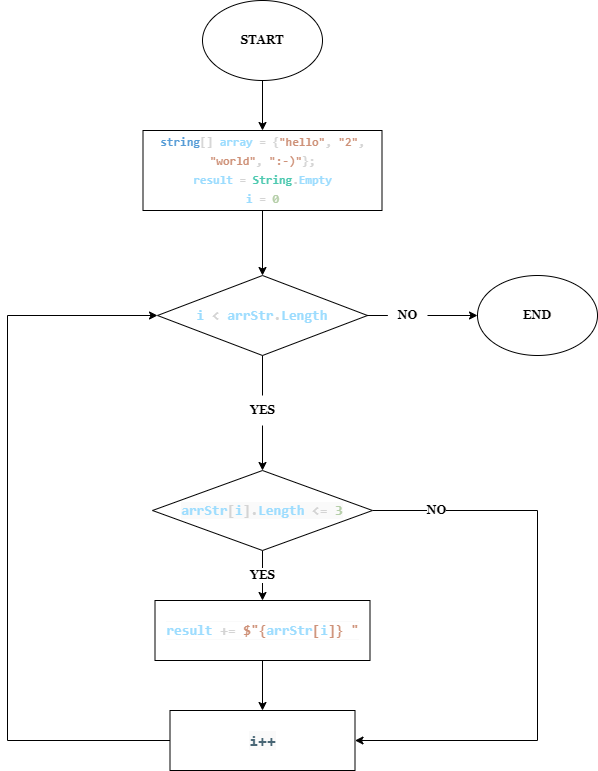

The diagram above was exported from draw.io. Its source (the exported page's mxGraphModel, read from the mxfile embedded in the PNG):
<mxGraphModel dx="1422" dy="3132" grid="1" gridSize="10" guides="1" tooltips="1" connect="1" arrows="1" fold="1" page="1" pageScale="1" pageWidth="827" pageHeight="1169" math="0" shadow="0">
  <root>
    <mxCell id="0" />
    <mxCell id="1" parent="0" />
    <mxCell id="PKKkeNvoaDfibmEjsoR3-7" style="edgeStyle=orthogonalEdgeStyle;rounded=0;orthogonalLoop=1;jettySize=auto;html=1;exitX=0.5;exitY=1;exitDx=0;exitDy=0;" edge="1" parent="1" source="PKKkeNvoaDfibmEjsoR3-8" target="PKKkeNvoaDfibmEjsoR3-10">
      <mxGeometry relative="1" as="geometry" />
    </mxCell>
    <mxCell id="PKKkeNvoaDfibmEjsoR3-8" value="&lt;b&gt;&lt;font face=&quot;Georgia&quot;&gt;START&lt;/font&gt;&lt;/b&gt;" style="ellipse;whiteSpace=wrap;html=1;" vertex="1" parent="1">
      <mxGeometry x="345" y="-2330" width="120" height="80" as="geometry" />
    </mxCell>
    <mxCell id="PKKkeNvoaDfibmEjsoR3-9" style="edgeStyle=orthogonalEdgeStyle;rounded=0;orthogonalLoop=1;jettySize=auto;html=1;exitX=0.5;exitY=1;exitDx=0;exitDy=0;entryX=0.5;entryY=0;entryDx=0;entryDy=0;" edge="1" parent="1" source="PKKkeNvoaDfibmEjsoR3-10" target="PKKkeNvoaDfibmEjsoR3-11">
      <mxGeometry relative="1" as="geometry" />
    </mxCell>
    <mxCell id="PKKkeNvoaDfibmEjsoR3-10" value="&lt;div style=&quot;color: rgb(212, 212, 212); font-family: Consolas, &amp;quot;Courier New&amp;quot;, monospace; line-height: 19px;&quot;&gt;&lt;b style=&quot;&quot;&gt;&lt;font style=&quot;font-size: 12px;&quot;&gt;&lt;span style=&quot;color: rgb(86, 156, 214);&quot;&gt;string&lt;/span&gt;[] &lt;span style=&quot;color: rgb(156, 220, 254);&quot;&gt;array&lt;/span&gt; = {&lt;span style=&quot;color: rgb(206, 145, 120);&quot;&gt;&quot;hello&quot;&lt;/span&gt;, &lt;span style=&quot;color: rgb(206, 145, 120);&quot;&gt;&quot;2&quot;&lt;/span&gt;, &lt;span style=&quot;color: rgb(206, 145, 120);&quot;&gt;&quot;world&quot;&lt;/span&gt;, &lt;span style=&quot;color: rgb(206, 145, 120);&quot;&gt;&quot;:-)&quot;&lt;/span&gt;};&lt;/font&gt;&lt;/b&gt;&lt;/div&gt;&lt;div style=&quot;color: rgb(212, 212, 212); font-family: Consolas, &amp;quot;Courier New&amp;quot;, monospace; line-height: 19px;&quot;&gt;&lt;div style=&quot;line-height: 19px;&quot;&gt;&lt;b&gt;&lt;font style=&quot;font-size: 12px;&quot;&gt;&lt;span style=&quot;color: #9cdcfe;&quot;&gt;result&lt;/span&gt; = &lt;span style=&quot;color: #4ec9b0;&quot;&gt;String&lt;/span&gt;.&lt;span style=&quot;color: #9cdcfe;&quot;&gt;Empty&lt;/span&gt;&lt;/font&gt;&lt;/b&gt;&lt;/div&gt;&lt;div style=&quot;line-height: 19px;&quot;&gt;&lt;div style=&quot;line-height: 19px;&quot;&gt;&lt;b style=&quot;&quot;&gt;&lt;font style=&quot;font-size: 12px;&quot;&gt;&lt;span style=&quot;color: rgb(156, 220, 254);&quot;&gt;i&lt;/span&gt; = &lt;span style=&quot;color: rgb(181, 206, 168);&quot;&gt;0&lt;/span&gt;&lt;/font&gt;&lt;/b&gt;&lt;/div&gt;&lt;/div&gt;&lt;/div&gt;" style="rounded=0;whiteSpace=wrap;html=1;" vertex="1" parent="1">
      <mxGeometry x="285.5" y="-2200" width="239" height="80" as="geometry" />
    </mxCell>
    <mxCell id="PKKkeNvoaDfibmEjsoR3-14" style="edgeStyle=orthogonalEdgeStyle;rounded=0;orthogonalLoop=1;jettySize=auto;html=1;exitX=0.5;exitY=1;exitDx=0;exitDy=0;entryX=0.5;entryY=0;entryDx=0;entryDy=0;fontSize=12;startArrow=none;" edge="1" parent="1" source="PKKkeNvoaDfibmEjsoR3-18" target="PKKkeNvoaDfibmEjsoR3-13">
      <mxGeometry relative="1" as="geometry" />
    </mxCell>
    <mxCell id="PKKkeNvoaDfibmEjsoR3-15" style="edgeStyle=orthogonalEdgeStyle;rounded=0;orthogonalLoop=1;jettySize=auto;html=1;exitX=1;exitY=0.5;exitDx=0;exitDy=0;fontFamily=Georgia;fontSize=12;startArrow=none;" edge="1" parent="1" source="PKKkeNvoaDfibmEjsoR3-16" target="PKKkeNvoaDfibmEjsoR3-12">
      <mxGeometry relative="1" as="geometry" />
    </mxCell>
    <mxCell id="PKKkeNvoaDfibmEjsoR3-11" value="&lt;div style=&quot;color: rgb(212, 212, 212); font-family: Consolas, &amp;quot;Courier New&amp;quot;, monospace; font-size: 14px; line-height: 19px;&quot;&gt;&lt;span style=&quot;background-color: rgb(255, 255, 255);&quot;&gt;&lt;b&gt;&lt;span style=&quot;color: rgb(156, 220, 254);&quot;&gt;i&lt;/span&gt; &amp;lt; &lt;span style=&quot;color: rgb(156, 220, 254);&quot;&gt;arrStr&lt;/span&gt;.&lt;span style=&quot;color: rgb(156, 220, 254);&quot;&gt;Length&lt;/span&gt;&lt;/b&gt;&lt;/span&gt;&lt;/div&gt;" style="rhombus;whiteSpace=wrap;html=1;" vertex="1" parent="1">
      <mxGeometry x="300" y="-2055" width="210" height="80" as="geometry" />
    </mxCell>
    <mxCell id="PKKkeNvoaDfibmEjsoR3-12" value="&lt;b&gt;&lt;font face=&quot;Georgia&quot;&gt;END&lt;/font&gt;&lt;/b&gt;" style="ellipse;whiteSpace=wrap;html=1;" vertex="1" parent="1">
      <mxGeometry x="620" y="-2055" width="120" height="80" as="geometry" />
    </mxCell>
    <mxCell id="PKKkeNvoaDfibmEjsoR3-22" value="&lt;b&gt;YES&lt;/b&gt;" style="edgeStyle=orthogonalEdgeStyle;rounded=0;orthogonalLoop=1;jettySize=auto;html=1;exitX=0.5;exitY=1;exitDx=0;exitDy=0;entryX=0.5;entryY=0;entryDx=0;entryDy=0;fontFamily=Georgia;fontSize=12;" edge="1" parent="1" source="PKKkeNvoaDfibmEjsoR3-13" target="PKKkeNvoaDfibmEjsoR3-21">
      <mxGeometry relative="1" as="geometry" />
    </mxCell>
    <mxCell id="PKKkeNvoaDfibmEjsoR3-25" style="edgeStyle=orthogonalEdgeStyle;rounded=0;orthogonalLoop=1;jettySize=auto;html=1;exitX=1;exitY=0.5;exitDx=0;exitDy=0;entryX=1;entryY=0.5;entryDx=0;entryDy=0;fontFamily=Georgia;fontSize=12;" edge="1" parent="1" source="PKKkeNvoaDfibmEjsoR3-13" target="PKKkeNvoaDfibmEjsoR3-23">
      <mxGeometry relative="1" as="geometry">
        <Array as="points">
          <mxPoint x="680" y="-1820" />
          <mxPoint x="680" y="-1590" />
        </Array>
      </mxGeometry>
    </mxCell>
    <mxCell id="PKKkeNvoaDfibmEjsoR3-28" value="&lt;b&gt;NO&lt;/b&gt;" style="edgeLabel;html=1;align=center;verticalAlign=middle;resizable=0;points=[];fontSize=12;fontFamily=Georgia;" vertex="1" connectable="0" parent="PKKkeNvoaDfibmEjsoR3-25">
      <mxGeometry x="-0.7818" y="1" relative="1" as="geometry">
        <mxPoint as="offset" />
      </mxGeometry>
    </mxCell>
    <mxCell id="PKKkeNvoaDfibmEjsoR3-13" value="&lt;div style=&quot;color: rgb(212, 212, 212); font-family: Consolas, &amp;quot;Courier New&amp;quot;, monospace; font-size: 14px; line-height: 19px;&quot;&gt;&lt;span style=&quot;background-color: rgb(250, 250, 250);&quot;&gt;&lt;b&gt;&lt;span style=&quot;color: rgb(156, 220, 254);&quot;&gt;arrStr&lt;/span&gt;[&lt;span style=&quot;color: rgb(156, 220, 254);&quot;&gt;i&lt;/span&gt;].&lt;span style=&quot;color: rgb(156, 220, 254);&quot;&gt;Length&lt;/span&gt; &amp;lt;= &lt;span style=&quot;color: rgb(181, 206, 168);&quot;&gt;3&lt;/span&gt;&lt;/b&gt;&lt;/span&gt;&lt;/div&gt;" style="rhombus;whiteSpace=wrap;html=1;labelBackgroundColor=#FFFFFF;fontSize=12;" vertex="1" parent="1">
      <mxGeometry x="295" y="-1860" width="220" height="80" as="geometry" />
    </mxCell>
    <mxCell id="PKKkeNvoaDfibmEjsoR3-16" value="&lt;b&gt;NO&lt;/b&gt;" style="text;html=1;align=center;verticalAlign=middle;resizable=0;points=[];autosize=1;strokeColor=none;fillColor=none;fontSize=12;fontFamily=Georgia;" vertex="1" parent="1">
      <mxGeometry x="530" y="-2030" width="40" height="30" as="geometry" />
    </mxCell>
    <mxCell id="PKKkeNvoaDfibmEjsoR3-17" value="" style="edgeStyle=orthogonalEdgeStyle;rounded=0;orthogonalLoop=1;jettySize=auto;html=1;exitX=1;exitY=0.5;exitDx=0;exitDy=0;fontFamily=Georgia;fontSize=12;endArrow=none;" edge="1" parent="1" source="PKKkeNvoaDfibmEjsoR3-11" target="PKKkeNvoaDfibmEjsoR3-16">
      <mxGeometry relative="1" as="geometry">
        <mxPoint x="490" y="-1990" as="sourcePoint" />
        <mxPoint x="610" y="-1990" as="targetPoint" />
      </mxGeometry>
    </mxCell>
    <mxCell id="PKKkeNvoaDfibmEjsoR3-18" value="&lt;b&gt;YES&lt;/b&gt;" style="text;html=1;align=center;verticalAlign=middle;resizable=0;points=[];autosize=1;strokeColor=none;fillColor=none;fontSize=12;fontFamily=Georgia;" vertex="1" parent="1">
      <mxGeometry x="380" y="-1935" width="50" height="30" as="geometry" />
    </mxCell>
    <mxCell id="PKKkeNvoaDfibmEjsoR3-19" value="" style="edgeStyle=orthogonalEdgeStyle;rounded=0;orthogonalLoop=1;jettySize=auto;html=1;exitX=0.5;exitY=1;exitDx=0;exitDy=0;entryX=0.5;entryY=0;entryDx=0;entryDy=0;fontSize=12;endArrow=none;" edge="1" parent="1" source="PKKkeNvoaDfibmEjsoR3-11" target="PKKkeNvoaDfibmEjsoR3-18">
      <mxGeometry relative="1" as="geometry">
        <mxPoint x="405" y="-1950" as="sourcePoint" />
        <mxPoint x="405" y="-1890" as="targetPoint" />
      </mxGeometry>
    </mxCell>
    <mxCell id="PKKkeNvoaDfibmEjsoR3-26" style="edgeStyle=orthogonalEdgeStyle;rounded=0;orthogonalLoop=1;jettySize=auto;html=1;exitX=0.5;exitY=1;exitDx=0;exitDy=0;entryX=0.5;entryY=0;entryDx=0;entryDy=0;fontFamily=Georgia;fontSize=12;" edge="1" parent="1" source="PKKkeNvoaDfibmEjsoR3-21" target="PKKkeNvoaDfibmEjsoR3-23">
      <mxGeometry relative="1" as="geometry" />
    </mxCell>
    <mxCell id="PKKkeNvoaDfibmEjsoR3-21" value="&lt;div style=&quot;color: rgb(212, 212, 212); font-family: Consolas, &amp;quot;Courier New&amp;quot;, monospace; font-size: 14px; line-height: 19px;&quot;&gt;&lt;span style=&quot;background-color: rgb(255, 255, 255);&quot;&gt;&lt;b&gt;&lt;span style=&quot;color: rgb(156, 220, 254);&quot;&gt;result&lt;/span&gt; += &lt;span style=&quot;color: rgb(206, 145, 120);&quot;&gt;$&quot;&lt;/span&gt;&lt;span style=&quot;color: rgb(206, 145, 120);&quot;&gt;{&lt;/span&gt;&lt;span style=&quot;color: rgb(156, 220, 254);&quot;&gt;arrStr&lt;/span&gt;&lt;span style=&quot;color: rgb(206, 145, 120);&quot;&gt;[&lt;/span&gt;&lt;span style=&quot;color: rgb(156, 220, 254);&quot;&gt;i&lt;/span&gt;&lt;span style=&quot;color: rgb(206, 145, 120);&quot;&gt;]}&lt;/span&gt;&lt;span style=&quot;color: rgb(206, 145, 120);&quot;&gt; &lt;/span&gt;&lt;span style=&quot;color: rgb(206, 145, 120);&quot;&gt;&quot;&lt;/span&gt;&lt;/b&gt;&lt;/span&gt;&lt;/div&gt;" style="rounded=0;whiteSpace=wrap;html=1;labelBackgroundColor=#FAFAFA;fontFamily=Georgia;fontSize=12;" vertex="1" parent="1">
      <mxGeometry x="297.5" y="-1730" width="215" height="60" as="geometry" />
    </mxCell>
    <mxCell id="PKKkeNvoaDfibmEjsoR3-27" style="edgeStyle=orthogonalEdgeStyle;rounded=0;orthogonalLoop=1;jettySize=auto;html=1;exitX=0;exitY=0.5;exitDx=0;exitDy=0;entryX=0;entryY=0.5;entryDx=0;entryDy=0;fontFamily=Georgia;fontSize=12;" edge="1" parent="1" source="PKKkeNvoaDfibmEjsoR3-23" target="PKKkeNvoaDfibmEjsoR3-11">
      <mxGeometry relative="1" as="geometry">
        <Array as="points">
          <mxPoint x="150" y="-1590" />
          <mxPoint x="150" y="-2015" />
        </Array>
      </mxGeometry>
    </mxCell>
    <mxCell id="PKKkeNvoaDfibmEjsoR3-23" value="&lt;b style=&quot;font-family: Consolas, &amp;quot;Courier New&amp;quot;, monospace;&quot;&gt;&lt;font color=&quot;#486675&quot; style=&quot;font-size: 16px;&quot;&gt;i++&lt;/font&gt;&lt;/b&gt;" style="rounded=0;whiteSpace=wrap;html=1;labelBackgroundColor=#FAFAFA;fontFamily=Georgia;fontSize=12;" vertex="1" parent="1">
      <mxGeometry x="312.5" y="-1620" width="185" height="60" as="geometry" />
    </mxCell>
  </root>
</mxGraphModel>